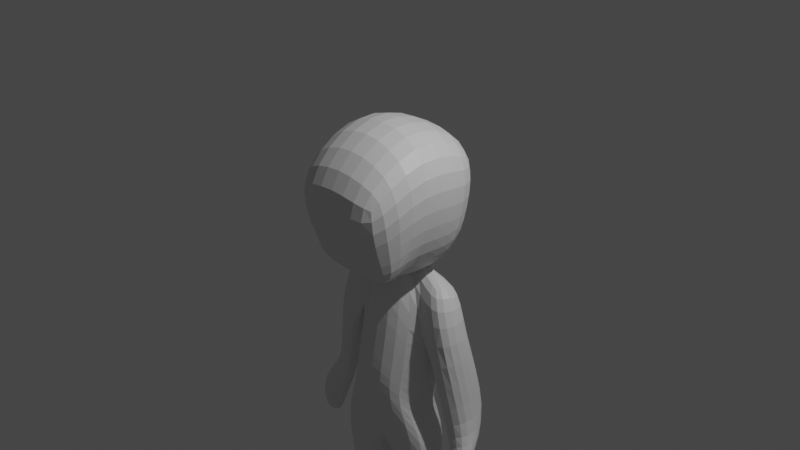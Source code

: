 # Source: playermodel.blend  (saved by Blender 3.6.11; exported with 4.5.12 LTS)
import bpy
from mathutils import Matrix  # noqa: F401  (used for matrix-valued properties, if any)

bpy.ops.wm.read_factory_settings(use_empty=True)
scene = bpy.context.scene
scene.name = 'Scene'

# ---- collections
col_collection = bpy.data.collections.new('Collection'); scene.collection.children.link(col_collection)

# ---- materials (node trees are filled in below, after node groups)
mat_material = bpy.data.materials.new('Material')
mat_material.alpha_threshold = 0.0
mat_material.use_transparent_shadow = False
mat_material.roughness = 0.5
mat_material.line_color = (0.0, 0.0, 0.0, 1.0)

# ---- material node trees
mat_material.use_nodes = True; mat_material.node_tree.nodes.clear()
_N = mat_material.node_tree.nodes; _L = mat_material.node_tree.links
n0 = _N.new('ShaderNodeOutputMaterial'); n0.name = 'Material Output'; n0.location = (300, 300)
n1 = _N.new('ShaderNodeBsdfPrincipled'); n1.name = 'Principled BSDF'; n1.location = (10, 300)
n1.distribution = 'GGX'
n1.subsurface_method = 'RANDOM_WALK_SKIN'
n1.inputs[3].default_value = 1.45
n1.inputs[27].default_value = (0.0, 0.0, 0.0, 1.0)
n1.inputs[28].default_value = 1.0
_L.new(n1.outputs[0], n0.inputs[0])
n0.is_active_output = True

# ---- world
world_world = bpy.data.worlds.new('World'); scene.world = world_world
world_world.use_nodes = True; world_world.node_tree.nodes.clear()
_N = world_world.node_tree.nodes; _L = world_world.node_tree.links
n0 = _N.new('ShaderNodeOutputWorld'); n0.name = 'World Output'; n0.location = (300, 300)
n1 = _N.new('ShaderNodeBackground'); n1.name = 'Background'; n1.location = (10, 300)
n1.inputs[0].default_value = (0.05088, 0.05088, 0.05088, 1.0)
_L.new(n1.outputs[0], n0.inputs[0])
n0.is_active_output = True
world_world.color = (0.05088, 0.05088, 0.05088)
world_world.use_sun_shadow = False
world_world.sun_shadow_jitter_overblur = 0.0

# ---- cameras
cam_camera = bpy.data.cameras.new('Camera')
cam_camera.clip_end = 100.0
cam_camera.ortho_scale = 7.314

# ---- lights
light_light = bpy.data.lights.new('Light', 'POINT')
light_light.transmission_factor = 0.0
light_light.energy = 1000.0
light_light.shadow_soft_size = 0.1
light_light.shadow_maximum_resolution = 0.006
light_light.use_absolute_resolution = True

# ---- meshes
me_cube = bpy.data.meshes.new('Cube')
me_cube.from_pydata([(0.0, 0.1972, -0.2331), (0.0, 0.3153, -1.814), (0.0, -0.09334, 0.3496), (0.0, -0.4797, -1.654), (-0.2725, 0.3436, -0.7822), (-0.3064, 0.2696, -2.322), (0.0, 0.1965, -0.2606), (-0.4667, -0.3467, -1.989), (0.0, 0.585, -2.486), (0.0, -0.3984, -2.465), (-0.6147, 0.256, -2.54), (-0.8376, -0.2604, -2.5), (-0.2839, 0.4435, -3.157), (-0.06469, -0.0771, -3.303), (-0.5641, -0.07506, -3.19), (-0.5658, -0.3045, -3.303), (-0.5757, 0.2454, -4.111), (-0.6229, 0.02554, -4.111), (-0.3243, 0.2956, -4.111), (-0.2189, -0.02737, -4.111), (0.0, 0.4421, -0.9685), (-0.4518, -0.1301, -1.156), (0.0, -0.2811, -0.3029), (-0.5837, 0.1908, -0.9047), (-0.8315, -0.2631, -1.034), (-0.5993, -0.1726, -0.5151), (-0.6855, 0.3599, -0.4877), (-0.8847, 0.1704, -1.006), (-0.7434, 0.03161, -2.444), (-0.8863, -0.07374, -2.512), (-1.197, -0.2746, -2.337), (-1.157, 0.05021, -2.337), (-0.9363, -0.2687, -2.886), (-0.8955, 0.05607, -2.886), (-1.071, -0.2746, -2.727), (-1.03, 0.05021, -2.727), (-1.023, -0.02109, -2.159), (-0.6205, -0.09457, -2.382), (-0.9436, 0.4326, -1.814), (-0.9821, 0.4247, -2.159), (-0.5248, 0.2537, -4.299), (-0.6224, 0.02554, -4.409), (-0.3238, 0.2956, -4.408), (-0.2184, -0.02737, -4.408), (-0.5999, -0.3352, -4.33), (-0.3002, -0.4247, -4.329), (-0.5993, -0.3353, -4.409), (-0.2996, -0.4248, -4.408), (-0.2059, -0.02184, -4.061), (-0.3446, 0.2737, -4.037), (-0.5629, 0.2301, -4.037), (-0.5356, 0.02373, -4.062), (0.0, 0.4154, 0.309), (0.0, 0.1383, -0.3911), (0.0, 0.003445, 0.1345), (0.0, -0.2007, -0.6578), (0.0, -0.3946, -0.5501), (-0.3768, -0.375, -0.4059), (0.0, 0.6595, 0.225), (-0.6823, 0.3825, -0.3341), (-0.6989, -0.2923, 0.2613), (0.0, 0.7368, 0.6911), (-0.7324, 0.4024, 0.0004247), (0.0, -0.2185, 1.41), (-0.6934, -0.2707, 1.101), (0.0, 0.7206, 0.8579), (-0.7563, 0.5969, 0.8133), (0.0, -0.6942, -0.3965), (-0.6647, -0.6302, -0.4235), (-0.521, -0.7936, -0.1464), (0.0, -0.7938, 0.02805), (0.0, -1.044, 0.6212), (-0.6593, -1.064, 0.4686), (0.0, -0.2772, -0.5634), (-0.08574, 0.001613, -0.7111), (0.0, 0.1385, -0.4875), (0.0, -0.2818, -0.5506), (0.0, 0.3704, -1.548), (0.0, -0.403, -1.237), (-0.4884, 0.2921, -1.921), (-0.5092, -0.2695, -1.804)], [], [(22, 2, 6, 21), (6, 4, 26, 25), (3, 7, 11, 9), (23, 4, 0, 20), (8, 9, 13, 12), (7, 5, 10, 11), (5, 1, 8, 10), (49, 48, 19, 18), (10, 8, 12, 14), (9, 11, 15, 13), (11, 10, 14, 15), (18, 19, 43, 42), (50, 49, 18, 16), (48, 51, 17, 19), (51, 50, 16, 17), (79, 23, 20, 77), (80, 21, 23, 79), (78, 22, 21, 80), (24, 25, 26, 27), (37, 36, 30, 28), (4, 23, 27, 26), (21, 6, 25, 24), (28, 30, 34, 32), (38, 37, 28, 29), (39, 38, 29, 31), (36, 39, 31, 30), (33, 32, 34, 35), (29, 28, 32, 33), (31, 29, 33, 35), (30, 31, 35, 34), (24, 27, 39, 36), (27, 23, 38, 39), (23, 21, 37, 38), (21, 24, 36, 37), (40, 42, 43, 41), (16, 18, 42, 40), (17, 41, 46, 44), (17, 16, 40, 41), (45, 44, 46, 47), (19, 17, 44, 45), (43, 19, 45, 47), (41, 43, 47, 46), (15, 14, 50, 51), (13, 15, 51, 48), (14, 12, 49, 50), (12, 13, 48, 49), (75, 74, 59, 58), (4, 6, 53, 55), (0, 4, 55, 54), (58, 59, 62, 61), (74, 73, 57, 59), (73, 76, 56, 57), (62, 60, 64, 66), (59, 57, 60, 62), (63, 64, 72, 71), (65, 66, 64, 63), (64, 60, 69, 72), (61, 62, 66, 65), (68, 67, 70, 69), (69, 70, 71, 72), (60, 57, 68, 69), (57, 56, 67, 68), (53, 52, 76, 73), (55, 53, 73, 74), (54, 55, 74, 75), (3, 78, 80, 7), (7, 80, 79, 5), (5, 79, 77, 1)])
_uv = me_cube.uv_layers.new(name='UVMap')
_uv.uv.foreach_set('vector', [0.4443, 0.75, 0.625, 0.7085, 0.625, 1.0, 0.4443, 1.0, 0.875, 0.75, 0.875, 0.5, 0.875, 0.5, 0.875, 0.75, 0.375, 0.75, 0.375, 1.0, 0.375, 1.0, 0.375, 0.75, 0.4443, 0.25, 0.625, 0.25, 0.625, 0.5, 0.4443, 0.5, 0.0, 0.0, 0.0, 0.0, 0.0, 0.0, 0.0, 0.0, 0.375, 0.0, 0.375, 0.25, 0.375, 0.25, 0.375, 0.0, 0.375, 0.25, 0.375, 0.5, 0.375, 0.5, 0.375, 0.25, 0.0, 0.0, 0.0, 0.0, 0.0, 0.0, 0.0, 0.0, 0.375, 0.25, 0.375, 0.5, 0.375, 0.5, 0.375, 0.25, 0.375, 0.75, 0.375, 1.0, 0.375, 1.0, 0.375, 0.75, 0.375, 0.0, 0.375, 0.25, 0.375, 0.25, 0.375, 0.0, 0.0, 0.0, 0.0, 0.0, 0.0, 0.0, 0.0, 0.0, 0.375, 0.25, 0.375, 0.5, 0.375, 0.5, 0.375, 0.25, 0.375, 0.75, 0.375, 1.0, 0.375, 1.0, 0.375, 0.75, 0.375, 0.0, 0.375, 0.25, 0.375, 0.25, 0.375, 0.0, 0.3946, 0.25, 0.4443, 0.25, 0.4443, 0.5, 0.3946, 0.5, 0.3946, 0.0, 0.4443, 0.0, 0.4443, 0.25, 0.3946, 0.25, 0.3946, 0.75, 0.4443, 0.75, 0.4443, 1.0, 0.3946, 1.0, 0.4443, 0.0, 0.625, 0.0, 0.625, 0.25, 0.4443, 0.25, 0.4443, 1.0, 0.4443, 1.0, 0.4443, 1.0, 0.4443, 1.0, 0.625, 0.25, 0.4443, 0.25, 0.4443, 0.25, 0.625, 0.25, 0.4443, 1.0, 0.625, 1.0, 0.625, 1.0, 0.4443, 1.0, 0.4443, 1.0, 0.4443, 1.0, 0.4443, 1.0, 0.4443, 1.0, 0.4443, 0.25, 0.4443, 0.0, 0.4443, 0.0, 0.4443, 0.25, 0.4443, 0.25, 0.4443, 0.25, 0.4443, 0.25, 0.4443, 0.25, 0.4443, 0.0, 0.4443, 0.25, 0.4443, 0.25, 0.4443, 0.0, 0.4443, 0.25, 0.4443, 0.0, 0.4443, 0.0, 0.4443, 0.25, 0.4443, 0.25, 0.4443, 0.0, 0.4443, 0.0, 0.4443, 0.25, 0.4443, 0.25, 0.4443, 0.25, 0.4443, 0.25, 0.4443, 0.25, 0.4443, 0.0, 0.4443, 0.25, 0.4443, 0.25, 0.4443, 0.0, 0.4443, 0.0, 0.4443, 0.25, 0.4443, 0.25, 0.4443, 0.0, 0.4443, 0.25, 0.4443, 0.25, 0.4443, 0.25, 0.4443, 0.25, 0.4443, 0.25, 0.4443, 0.0, 0.4443, 0.0, 0.4443, 0.25, 0.4443, 1.0, 0.4443, 1.0, 0.4443, 1.0, 0.4443, 1.0, 0.125, 0.5, 0.375, 0.5, 0.375, 0.75, 0.125, 0.75, 0.375, 0.25, 0.375, 0.5, 0.375, 0.5, 0.375, 0.25, 0.375, 0.0, 0.375, 0.0, 0.375, 0.0, 0.375, 0.0, 0.375, 0.0, 0.375, 0.25, 0.375, 0.25, 0.375, 0.0, 0.375, 0.75, 0.375, 1.0, 0.375, 1.0, 0.375, 0.75, 0.375, 0.75, 0.375, 1.0, 0.375, 1.0, 0.375, 0.75, 0.0, 0.0, 0.0, 0.0, 0.0, 0.0, 0.0, 0.0, 0.125, 0.75, 0.375, 0.75, 0.375, 0.75, 0.125, 0.75, 0.375, 0.0, 0.375, 0.25, 0.375, 0.25, 0.375, 0.0, 0.375, 0.75, 0.375, 1.0, 0.375, 1.0, 0.375, 0.75, 0.375, 0.25, 0.375, 0.5, 0.375, 0.5, 0.375, 0.25, 0.0, 0.0, 0.0, 0.0, 0.0, 0.0, 0.0, 0.0, 0.625, 0.4907, 0.625, 0.2723, 0.625, 0.25, 0.625, 0.5, 0.875, 0.5, 0.875, 0.75, 0.875, 0.75, 0.875, 0.5, 0.625, 0.5, 0.625, 0.25, 0.625, 0.25, 0.625, 0.5, 0.625, 0.5, 0.625, 0.25, 0.625, 0.25, 0.625, 0.5, 0.875, 0.5269, 0.875, 0.7137, 0.875, 0.75, 0.875, 0.5, 0.625, 0.9655, 0.625, 0.7103, 0.625, 0.7085, 0.625, 1.0, 0.875, 0.5, 0.875, 0.75, 0.875, 0.75, 0.875, 0.5, 0.875, 0.5, 0.875, 0.75, 0.875, 0.75, 0.875, 0.5, 0.625, 0.7085, 0.875, 0.75, 0.875, 0.75, 0.625, 0.7085, 0.625, 0.5, 0.875, 0.5, 0.875, 0.75, 0.625, 0.7085, 0.875, 0.75, 0.875, 0.75, 0.875, 0.75, 0.875, 0.75, 0.625, 0.5, 0.625, 0.25, 0.625, 0.25, 0.625, 0.5, 0.625, 1.0, 0.625, 0.7085, 0.625, 0.7085, 0.625, 1.0, 0.625, 1.0, 0.625, 0.7085, 0.625, 0.7085, 0.625, 1.0, 0.875, 0.75, 0.875, 0.75, 0.875, 0.75, 0.875, 0.75, 0.625, 1.0, 0.625, 0.7085, 0.625, 0.7085, 0.625, 1.0, 0.625, 1.0, 0.625, 0.7085, 0.625, 0.7103, 0.625, 0.9655, 0.875, 0.5, 0.875, 0.75, 0.875, 0.7137, 0.875, 0.5269, 0.625, 0.5, 0.625, 0.25, 0.625, 0.2723, 0.625, 0.4907, 0.375, 0.75, 0.3946, 0.75, 0.3946, 1.0, 0.375, 1.0, 0.375, 0.0, 0.3946, 0.0, 0.3946, 0.25, 0.375, 0.25, 0.375, 0.25, 0.3946, 0.25, 0.3946, 0.5, 0.375, 0.5])
me_cube.materials.append(mat_material)
me_cube.use_mirror_vertex_groups = False
me_cube.update()

# ---- objects
ob_cube = bpy.data.objects.new('Cube', me_cube)
ob_light = bpy.data.objects.new('Light', light_light)
ob_camera = bpy.data.objects.new('Camera', cam_camera)
ob_empty = bpy.data.objects.new('Empty', None)

# ---- transforms, parenting, visibility, modifiers, constraints
ob_cube.location = (0.0, 0.0, 0.0)
ob_cube.lock_rotations_4d = False
ob_cube.empty_display_type = 'ARROWS'
ob_cube.lineart.crease_threshold = 0.0
_m = ob_cube.modifiers.new('Mirror', 'MIRROR')
_m.use_clip = True
_m = ob_cube.modifiers.new('Subdivision', 'SUBSURF')
ob_light.location = (4.076, 1.005, 5.904)
ob_light.rotation_euler = (0.6503, 0.05522, 1.866)
ob_light.lock_rotations_4d = False
ob_light.empty_display_type = 'ARROWS'
ob_light.color = (0.0, 0.0, 0.0, 0.0)
ob_light.lineart.crease_threshold = 0.0
ob_camera.location = (7.359, -6.926, 4.958)
ob_camera.rotation_euler = (1.109, 0.0, 0.8149)
ob_camera.lock_rotations_4d = False
ob_camera.empty_display_type = 'ARROWS'
ob_camera.color = (0.0, 0.0, 0.0, 0.0)
ob_camera.display_type = 'WIRE'
ob_camera.lineart.crease_threshold = 0.0
ob_empty.location = (0.492, 2.121, -0.635)
ob_empty.rotation_euler = (1.571, -0.0, -0.0)
ob_empty.scale = (1.338, 1.338, 1.0)
ob_empty.empty_display_type = 'IMAGE'
ob_empty.empty_display_size = 5.0

# ---- collection membership
col_collection.objects.link(ob_cube)
col_collection.objects.link(ob_light)
col_collection.objects.link(ob_camera)
col_collection.objects.link(ob_empty)

# ---- scene / render settings (as saved in the file)
scene.camera = ob_camera
scene.frame_start = 1; scene.frame_end = 250; scene.frame_set(0)
scene.render.engine = 'BLENDER_EEVEE_NEXT'
scene.cycles.sampling_pattern = 'TABULATED_SOBOL'
scene.view_settings.view_transform = 'Filmic'
bpy.context.view_layer.update()
